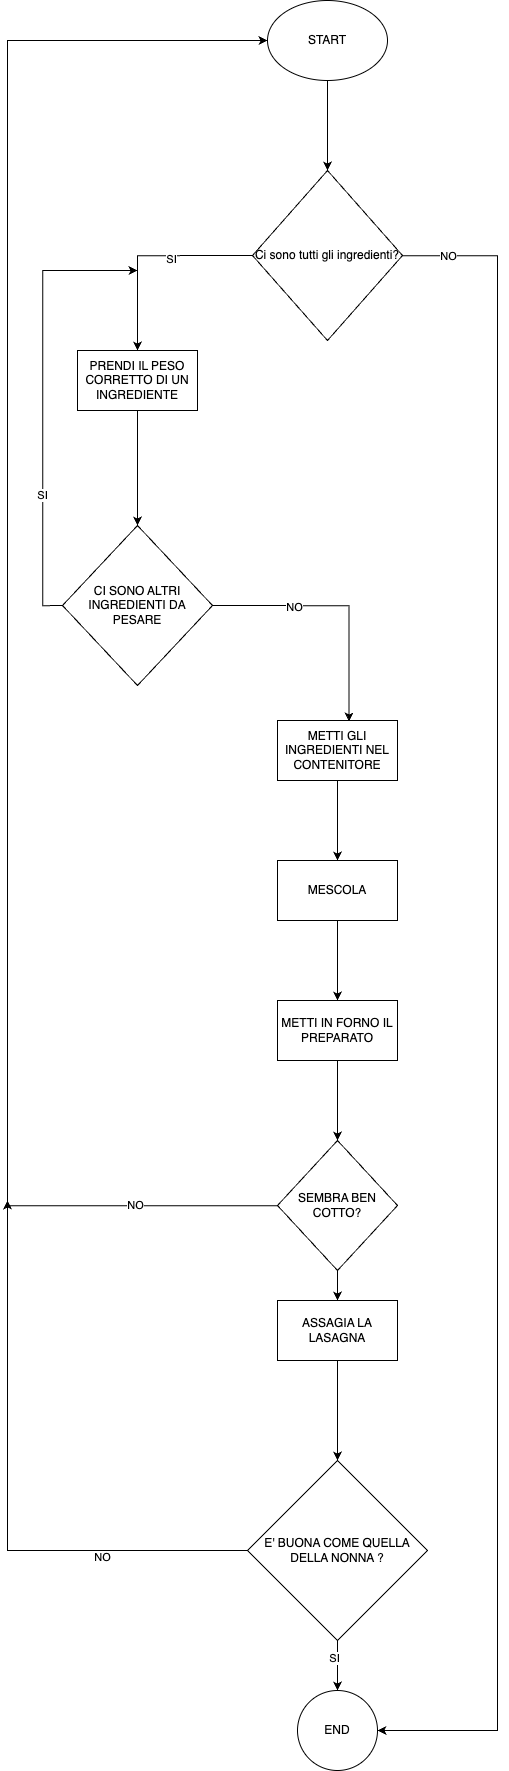

The diagram above was exported from draw.io. Its source (the exported page's mxGraphModel, read from the mxfile embedded in the PNG):
<mxGraphModel dx="2432" dy="2008" grid="1" gridSize="10" guides="1" tooltips="1" connect="1" arrows="1" fold="1" page="1" pageScale="1" pageWidth="827" pageHeight="1169" math="0" shadow="0">
  <root>
    <mxCell id="0" />
    <mxCell id="1" parent="0" />
    <mxCell id="ZkYbfFlzcW7MgEmHv9z3-3" value="" style="edgeStyle=orthogonalEdgeStyle;rounded=0;orthogonalLoop=1;jettySize=auto;html=1;" edge="1" parent="1" source="ZkYbfFlzcW7MgEmHv9z3-1">
      <mxGeometry relative="1" as="geometry">
        <mxPoint x="420" y="230" as="targetPoint" />
      </mxGeometry>
    </mxCell>
    <mxCell id="ZkYbfFlzcW7MgEmHv9z3-1" value="START" style="ellipse;whiteSpace=wrap;html=1;" vertex="1" parent="1">
      <mxGeometry x="360" y="60" width="120" height="80" as="geometry" />
    </mxCell>
    <mxCell id="ZkYbfFlzcW7MgEmHv9z3-9" style="edgeStyle=orthogonalEdgeStyle;rounded=0;orthogonalLoop=1;jettySize=auto;html=1;exitX=0;exitY=0.5;exitDx=0;exitDy=0;" edge="1" parent="1" source="ZkYbfFlzcW7MgEmHv9z3-4" target="ZkYbfFlzcW7MgEmHv9z3-8">
      <mxGeometry relative="1" as="geometry">
        <mxPoint x="210" y="315" as="targetPoint" />
      </mxGeometry>
    </mxCell>
    <mxCell id="ZkYbfFlzcW7MgEmHv9z3-11" value="SI" style="edgeLabel;html=1;align=center;verticalAlign=middle;resizable=0;points=[];" vertex="1" connectable="0" parent="ZkYbfFlzcW7MgEmHv9z3-9">
      <mxGeometry x="-0.1952" y="2" relative="1" as="geometry">
        <mxPoint x="1" as="offset" />
      </mxGeometry>
    </mxCell>
    <mxCell id="ZkYbfFlzcW7MgEmHv9z3-39" style="edgeStyle=orthogonalEdgeStyle;rounded=0;orthogonalLoop=1;jettySize=auto;html=1;entryX=1;entryY=0.5;entryDx=0;entryDy=0;" edge="1" parent="1" source="ZkYbfFlzcW7MgEmHv9z3-4" target="ZkYbfFlzcW7MgEmHv9z3-5">
      <mxGeometry relative="1" as="geometry">
        <mxPoint x="600" y="1804" as="targetPoint" />
        <Array as="points">
          <mxPoint x="590" y="315" />
          <mxPoint x="590" y="1790" />
        </Array>
      </mxGeometry>
    </mxCell>
    <mxCell id="ZkYbfFlzcW7MgEmHv9z3-40" value="NO" style="edgeLabel;html=1;align=center;verticalAlign=middle;resizable=0;points=[];" vertex="1" connectable="0" parent="ZkYbfFlzcW7MgEmHv9z3-39">
      <mxGeometry x="-0.9456" y="1" relative="1" as="geometry">
        <mxPoint as="offset" />
      </mxGeometry>
    </mxCell>
    <mxCell id="ZkYbfFlzcW7MgEmHv9z3-4" value="Ci sono tutti gli ingredienti?" style="rhombus;whiteSpace=wrap;html=1;" vertex="1" parent="1">
      <mxGeometry x="345" y="230" width="150" height="170" as="geometry" />
    </mxCell>
    <mxCell id="ZkYbfFlzcW7MgEmHv9z3-5" value="END" style="ellipse;whiteSpace=wrap;html=1;" vertex="1" parent="1">
      <mxGeometry x="390" y="1750" width="80" height="80" as="geometry" />
    </mxCell>
    <mxCell id="ZkYbfFlzcW7MgEmHv9z3-13" style="edgeStyle=orthogonalEdgeStyle;rounded=0;orthogonalLoop=1;jettySize=auto;html=1;exitX=0;exitY=0.5;exitDx=0;exitDy=0;" edge="1" parent="1" source="ZkYbfFlzcW7MgEmHv9z3-7">
      <mxGeometry relative="1" as="geometry">
        <mxPoint x="230" y="330" as="targetPoint" />
        <Array as="points">
          <mxPoint x="135" y="665" />
          <mxPoint x="135" y="330" />
        </Array>
      </mxGeometry>
    </mxCell>
    <mxCell id="ZkYbfFlzcW7MgEmHv9z3-14" value="SI" style="edgeLabel;html=1;align=center;verticalAlign=middle;resizable=0;points=[];" vertex="1" connectable="0" parent="ZkYbfFlzcW7MgEmHv9z3-13">
      <mxGeometry x="-0.4133" y="3" relative="1" as="geometry">
        <mxPoint x="1" as="offset" />
      </mxGeometry>
    </mxCell>
    <mxCell id="ZkYbfFlzcW7MgEmHv9z3-16" style="edgeStyle=orthogonalEdgeStyle;rounded=0;orthogonalLoop=1;jettySize=auto;html=1;exitX=1;exitY=0.5;exitDx=0;exitDy=0;entryX=0.596;entryY=0.017;entryDx=0;entryDy=0;entryPerimeter=0;" edge="1" parent="1" source="ZkYbfFlzcW7MgEmHv9z3-7" target="ZkYbfFlzcW7MgEmHv9z3-15">
      <mxGeometry relative="1" as="geometry" />
    </mxCell>
    <mxCell id="ZkYbfFlzcW7MgEmHv9z3-17" value="NO" style="edgeLabel;html=1;align=center;verticalAlign=middle;resizable=0;points=[];" vertex="1" connectable="0" parent="ZkYbfFlzcW7MgEmHv9z3-16">
      <mxGeometry x="-0.3545" relative="1" as="geometry">
        <mxPoint as="offset" />
      </mxGeometry>
    </mxCell>
    <mxCell id="ZkYbfFlzcW7MgEmHv9z3-7" value="CI SONO ALTRI INGREDIENTI DA PESARE" style="rhombus;whiteSpace=wrap;html=1;" vertex="1" parent="1">
      <mxGeometry x="155" y="585" width="150" height="160" as="geometry" />
    </mxCell>
    <mxCell id="ZkYbfFlzcW7MgEmHv9z3-10" style="edgeStyle=orthogonalEdgeStyle;rounded=0;orthogonalLoop=1;jettySize=auto;html=1;" edge="1" parent="1" source="ZkYbfFlzcW7MgEmHv9z3-8" target="ZkYbfFlzcW7MgEmHv9z3-7">
      <mxGeometry relative="1" as="geometry" />
    </mxCell>
    <mxCell id="ZkYbfFlzcW7MgEmHv9z3-8" value="PRENDI IL PESO CORRETTO DI UN INGREDIENTE" style="rounded=0;whiteSpace=wrap;html=1;" vertex="1" parent="1">
      <mxGeometry x="170" y="410" width="120" height="60" as="geometry" />
    </mxCell>
    <mxCell id="ZkYbfFlzcW7MgEmHv9z3-20" value="" style="edgeStyle=orthogonalEdgeStyle;rounded=0;orthogonalLoop=1;jettySize=auto;html=1;" edge="1" parent="1" source="ZkYbfFlzcW7MgEmHv9z3-15" target="ZkYbfFlzcW7MgEmHv9z3-19">
      <mxGeometry relative="1" as="geometry" />
    </mxCell>
    <mxCell id="ZkYbfFlzcW7MgEmHv9z3-15" value="METTI GLI INGREDIENTI NEL CONTENITORE" style="rounded=0;whiteSpace=wrap;html=1;" vertex="1" parent="1">
      <mxGeometry x="370" y="780" width="120" height="60" as="geometry" />
    </mxCell>
    <mxCell id="ZkYbfFlzcW7MgEmHv9z3-22" value="" style="edgeStyle=orthogonalEdgeStyle;rounded=0;orthogonalLoop=1;jettySize=auto;html=1;" edge="1" parent="1" source="ZkYbfFlzcW7MgEmHv9z3-19" target="ZkYbfFlzcW7MgEmHv9z3-21">
      <mxGeometry relative="1" as="geometry" />
    </mxCell>
    <mxCell id="ZkYbfFlzcW7MgEmHv9z3-19" value="MESCOLA" style="rounded=0;whiteSpace=wrap;html=1;" vertex="1" parent="1">
      <mxGeometry x="370" y="920" width="120" height="60" as="geometry" />
    </mxCell>
    <mxCell id="ZkYbfFlzcW7MgEmHv9z3-24" value="" style="edgeStyle=orthogonalEdgeStyle;rounded=0;orthogonalLoop=1;jettySize=auto;html=1;" edge="1" parent="1" source="ZkYbfFlzcW7MgEmHv9z3-21">
      <mxGeometry relative="1" as="geometry">
        <mxPoint x="430" y="1200" as="targetPoint" />
      </mxGeometry>
    </mxCell>
    <mxCell id="ZkYbfFlzcW7MgEmHv9z3-21" value="METTI IN FORNO IL PREPARATO" style="rounded=0;whiteSpace=wrap;html=1;" vertex="1" parent="1">
      <mxGeometry x="370" y="1060" width="120" height="60" as="geometry" />
    </mxCell>
    <mxCell id="ZkYbfFlzcW7MgEmHv9z3-26" style="edgeStyle=orthogonalEdgeStyle;rounded=0;orthogonalLoop=1;jettySize=auto;html=1;" edge="1" parent="1" source="ZkYbfFlzcW7MgEmHv9z3-25" target="ZkYbfFlzcW7MgEmHv9z3-27">
      <mxGeometry relative="1" as="geometry">
        <mxPoint x="620" y="1265" as="targetPoint" />
      </mxGeometry>
    </mxCell>
    <mxCell id="ZkYbfFlzcW7MgEmHv9z3-29" style="edgeStyle=orthogonalEdgeStyle;rounded=0;orthogonalLoop=1;jettySize=auto;html=1;entryX=0;entryY=0.5;entryDx=0;entryDy=0;" edge="1" parent="1" source="ZkYbfFlzcW7MgEmHv9z3-25" target="ZkYbfFlzcW7MgEmHv9z3-1">
      <mxGeometry relative="1" as="geometry">
        <mxPoint x="80" y="70" as="targetPoint" />
        <Array as="points">
          <mxPoint x="100" y="1265" />
          <mxPoint x="100" y="100" />
        </Array>
      </mxGeometry>
    </mxCell>
    <mxCell id="ZkYbfFlzcW7MgEmHv9z3-30" value="NO" style="edgeLabel;html=1;align=center;verticalAlign=middle;resizable=0;points=[];" vertex="1" connectable="0" parent="ZkYbfFlzcW7MgEmHv9z3-29">
      <mxGeometry x="-0.8281" y="-2" relative="1" as="geometry">
        <mxPoint as="offset" />
      </mxGeometry>
    </mxCell>
    <mxCell id="ZkYbfFlzcW7MgEmHv9z3-25" value="SEMBRA BEN COTTO?" style="rhombus;whiteSpace=wrap;html=1;" vertex="1" parent="1">
      <mxGeometry x="370" y="1200" width="120" height="130" as="geometry" />
    </mxCell>
    <mxCell id="ZkYbfFlzcW7MgEmHv9z3-33" value="" style="edgeStyle=orthogonalEdgeStyle;rounded=0;orthogonalLoop=1;jettySize=auto;html=1;" edge="1" parent="1" source="ZkYbfFlzcW7MgEmHv9z3-27" target="ZkYbfFlzcW7MgEmHv9z3-32">
      <mxGeometry relative="1" as="geometry" />
    </mxCell>
    <mxCell id="ZkYbfFlzcW7MgEmHv9z3-27" value="ASSAGIA LA LASAGNA" style="rounded=0;whiteSpace=wrap;html=1;" vertex="1" parent="1">
      <mxGeometry x="370" y="1360" width="120" height="60" as="geometry" />
    </mxCell>
    <mxCell id="ZkYbfFlzcW7MgEmHv9z3-34" style="edgeStyle=orthogonalEdgeStyle;rounded=0;orthogonalLoop=1;jettySize=auto;html=1;" edge="1" parent="1" source="ZkYbfFlzcW7MgEmHv9z3-32">
      <mxGeometry relative="1" as="geometry">
        <mxPoint x="100" y="1260" as="targetPoint" />
      </mxGeometry>
    </mxCell>
    <mxCell id="ZkYbfFlzcW7MgEmHv9z3-35" value="NO" style="edgeLabel;html=1;align=center;verticalAlign=middle;resizable=0;points=[];" vertex="1" connectable="0" parent="ZkYbfFlzcW7MgEmHv9z3-34">
      <mxGeometry x="-0.4949" y="5" relative="1" as="geometry">
        <mxPoint x="1" as="offset" />
      </mxGeometry>
    </mxCell>
    <mxCell id="ZkYbfFlzcW7MgEmHv9z3-36" style="edgeStyle=orthogonalEdgeStyle;rounded=0;orthogonalLoop=1;jettySize=auto;html=1;" edge="1" parent="1" source="ZkYbfFlzcW7MgEmHv9z3-32">
      <mxGeometry relative="1" as="geometry">
        <mxPoint x="430" y="1750" as="targetPoint" />
      </mxGeometry>
    </mxCell>
    <mxCell id="ZkYbfFlzcW7MgEmHv9z3-37" value="SI" style="edgeLabel;html=1;align=center;verticalAlign=middle;resizable=0;points=[];" vertex="1" connectable="0" parent="ZkYbfFlzcW7MgEmHv9z3-36">
      <mxGeometry x="-0.36" y="-5" relative="1" as="geometry">
        <mxPoint as="offset" />
      </mxGeometry>
    </mxCell>
    <mxCell id="ZkYbfFlzcW7MgEmHv9z3-32" value="E' BUONA COME QUELLA DELLA NONNA ?" style="rhombus;whiteSpace=wrap;html=1;rounded=0;" vertex="1" parent="1">
      <mxGeometry x="340" y="1520" width="180" height="180" as="geometry" />
    </mxCell>
  </root>
</mxGraphModel>